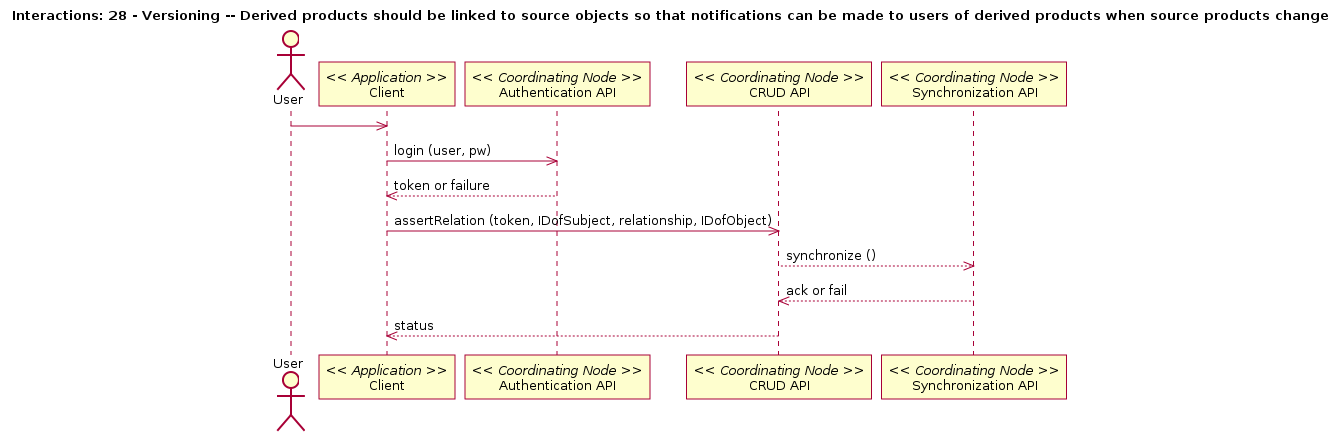

The diagram above was rendered by PlantUML. Its source (embedded in the PNG):
@startuml
title Interactions: 28 - Versioning -- Derived products should be linked to source objects so that notifications can be made to users of derived products when source products change
actor User
participant "Client" as app_client << Application >>
User -> app_client
participant "Authentication API" as c_authenticate << Coordinating Node >>
app_client -> c_authenticate: login (user, pw)
app_client <-- c_authenticate: token or failure
participant "CRUD API" as c_crud << Coordinating Node >>
app_client -> c_crud: assertRelation (token, IDofSubject, relationship, IDofObject)
participant "Synchronization API" as c_sync << Coordinating Node >>
c_sync <-- c_crud: synchronize ()
c_crud <-- c_sync: ack or fail
app_client <-- c_crud: status
@enduml